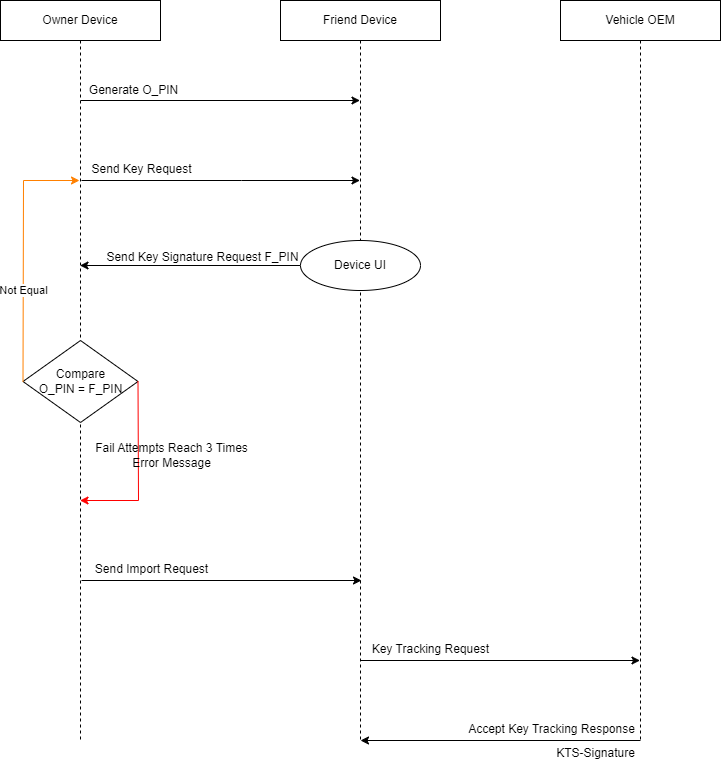

The diagram above was exported from draw.io. Its source (the exported page's mxGraphModel, read from the mxfile embedded in the PNG):
<mxGraphModel dx="1426" dy="903" grid="1" gridSize="10" guides="1" tooltips="1" connect="1" arrows="1" fold="1" page="1" pageScale="1" pageWidth="850" pageHeight="1100" background="#ffffff" math="0" shadow="0">
  <root>
    <mxCell id="0" />
    <mxCell id="1" parent="0" />
    <mxCell id="SNARm7ZEfxsuqMd16oVZ-1" value="Owner Device" style="shape=umlLifeline;perimeter=lifelinePerimeter;whiteSpace=wrap;html=1;container=0;dropTarget=0;collapsible=0;recursiveResize=0;outlineConnect=0;portConstraint=eastwest;newEdgeStyle={&quot;edgeStyle&quot;:&quot;elbowEdgeStyle&quot;,&quot;elbow&quot;:&quot;vertical&quot;,&quot;curved&quot;:0,&quot;rounded&quot;:0};" vertex="1" parent="1">
      <mxGeometry x="80" y="40" width="160" height="740" as="geometry" />
    </mxCell>
    <mxCell id="SNARm7ZEfxsuqMd16oVZ-3" value="Friend Device" style="shape=umlLifeline;perimeter=lifelinePerimeter;whiteSpace=wrap;html=1;container=0;dropTarget=0;collapsible=0;recursiveResize=0;outlineConnect=0;portConstraint=eastwest;newEdgeStyle={&quot;edgeStyle&quot;:&quot;elbowEdgeStyle&quot;,&quot;elbow&quot;:&quot;vertical&quot;,&quot;curved&quot;:0,&quot;rounded&quot;:0};" vertex="1" parent="1">
      <mxGeometry x="360" y="40" width="160" height="740" as="geometry" />
    </mxCell>
    <mxCell id="SNARm7ZEfxsuqMd16oVZ-5" value="Vehicle OEM" style="shape=umlLifeline;perimeter=lifelinePerimeter;whiteSpace=wrap;html=1;container=0;dropTarget=0;collapsible=0;recursiveResize=0;outlineConnect=0;portConstraint=eastwest;newEdgeStyle={&quot;edgeStyle&quot;:&quot;elbowEdgeStyle&quot;,&quot;elbow&quot;:&quot;vertical&quot;,&quot;curved&quot;:0,&quot;rounded&quot;:0};" vertex="1" parent="1">
      <mxGeometry x="640" y="40" width="160" height="740" as="geometry" />
    </mxCell>
    <mxCell id="SNARm7ZEfxsuqMd16oVZ-6" value="" style="endArrow=classic;html=1;rounded=0;" edge="1" parent="1" target="SNARm7ZEfxsuqMd16oVZ-3">
      <mxGeometry width="50" height="50" relative="1" as="geometry">
        <mxPoint x="160" y="140" as="sourcePoint" />
        <mxPoint x="560" y="140" as="targetPoint" />
      </mxGeometry>
    </mxCell>
    <mxCell id="SNARm7ZEfxsuqMd16oVZ-7" value="Generate O_PIN" style="text;html=1;align=center;verticalAlign=middle;resizable=0;points=[];autosize=1;strokeColor=none;fillColor=none;" vertex="1" parent="1">
      <mxGeometry x="158" y="115" width="110" height="30" as="geometry" />
    </mxCell>
    <mxCell id="SNARm7ZEfxsuqMd16oVZ-8" value="" style="endArrow=classic;html=1;rounded=0;exitX=0;exitY=0.5;exitDx=0;exitDy=0;" edge="1" parent="1" source="SNARm7ZEfxsuqMd16oVZ-20" target="SNARm7ZEfxsuqMd16oVZ-1">
      <mxGeometry width="50" height="50" relative="1" as="geometry">
        <mxPoint x="558" y="380" as="sourcePoint" />
        <mxPoint x="158" y="380" as="targetPoint" />
      </mxGeometry>
    </mxCell>
    <mxCell id="SNARm7ZEfxsuqMd16oVZ-9" value="Send Key Signature Request F_PIN" style="text;html=1;align=center;verticalAlign=middle;resizable=0;points=[];autosize=1;strokeColor=none;fillColor=none;" vertex="1" parent="1">
      <mxGeometry x="172" y="282" width="220" height="30" as="geometry" />
    </mxCell>
    <mxCell id="SNARm7ZEfxsuqMd16oVZ-10" value="" style="endArrow=classic;html=1;rounded=0;" edge="1" parent="1" target="SNARm7ZEfxsuqMd16oVZ-3">
      <mxGeometry width="50" height="50" relative="1" as="geometry">
        <mxPoint x="161" y="220" as="sourcePoint" />
        <mxPoint x="400.5" y="220" as="targetPoint" />
        <Array as="points">
          <mxPoint x="321" y="220" />
        </Array>
      </mxGeometry>
    </mxCell>
    <mxCell id="SNARm7ZEfxsuqMd16oVZ-11" value="Send Key Request" style="text;html=1;align=center;verticalAlign=middle;resizable=0;points=[];autosize=1;strokeColor=none;fillColor=none;" vertex="1" parent="1">
      <mxGeometry x="161" y="194" width="120" height="30" as="geometry" />
    </mxCell>
    <mxCell id="SNARm7ZEfxsuqMd16oVZ-20" value="Device UI" style="ellipse;whiteSpace=wrap;html=1;" vertex="1" parent="1">
      <mxGeometry x="380" y="280" width="120" height="50" as="geometry" />
    </mxCell>
    <mxCell id="SNARm7ZEfxsuqMd16oVZ-22" value="Compare&lt;div&gt;O_PIN = F_PIN&lt;/div&gt;" style="rhombus;whiteSpace=wrap;html=1;" vertex="1" parent="1">
      <mxGeometry x="102.5" y="380" width="115" height="82" as="geometry" />
    </mxCell>
    <mxCell id="SNARm7ZEfxsuqMd16oVZ-23" value="" style="endArrow=classic;html=1;rounded=0;exitX=0;exitY=0.5;exitDx=0;exitDy=0;strokeColor=#FF8000;" edge="1" parent="1" source="SNARm7ZEfxsuqMd16oVZ-22">
      <mxGeometry width="50" height="50" relative="1" as="geometry">
        <mxPoint x="400" y="500" as="sourcePoint" />
        <mxPoint x="159" y="220" as="targetPoint" />
        <Array as="points">
          <mxPoint x="103" y="220" />
        </Array>
      </mxGeometry>
    </mxCell>
    <mxCell id="SNARm7ZEfxsuqMd16oVZ-24" value="Not Equal" style="edgeLabel;html=1;align=center;verticalAlign=middle;resizable=0;points=[];" vertex="1" connectable="0" parent="SNARm7ZEfxsuqMd16oVZ-23">
      <mxGeometry x="-0.3463" y="2" relative="1" as="geometry">
        <mxPoint x="2" y="-7" as="offset" />
      </mxGeometry>
    </mxCell>
    <mxCell id="SNARm7ZEfxsuqMd16oVZ-25" value="" style="endArrow=classic;html=1;rounded=0;exitX=1;exitY=0.5;exitDx=0;exitDy=0;strokeColor=#FF0000;" edge="1" parent="1" source="SNARm7ZEfxsuqMd16oVZ-22" target="SNARm7ZEfxsuqMd16oVZ-1">
      <mxGeometry width="50" height="50" relative="1" as="geometry">
        <mxPoint x="330" y="450" as="sourcePoint" />
        <mxPoint x="450" y="450" as="targetPoint" />
        <Array as="points">
          <mxPoint x="218" y="540" />
        </Array>
      </mxGeometry>
    </mxCell>
    <mxCell id="SNARm7ZEfxsuqMd16oVZ-26" value="Fail Attempts Reach 3 Times&lt;div&gt;Error Message&lt;/div&gt;" style="text;html=1;align=center;verticalAlign=middle;resizable=0;points=[];autosize=1;strokeColor=none;fillColor=none;" vertex="1" parent="1">
      <mxGeometry x="161" y="475" width="180" height="40" as="geometry" />
    </mxCell>
    <mxCell id="SNARm7ZEfxsuqMd16oVZ-27" value="" style="endArrow=classic;html=1;rounded=0;" edge="1" parent="1">
      <mxGeometry width="50" height="50" relative="1" as="geometry">
        <mxPoint x="161" y="620" as="sourcePoint" />
        <mxPoint x="441" y="620" as="targetPoint" />
      </mxGeometry>
    </mxCell>
    <mxCell id="SNARm7ZEfxsuqMd16oVZ-28" value="Send Import Request" style="text;html=1;align=center;verticalAlign=middle;resizable=0;points=[];autosize=1;strokeColor=none;fillColor=none;" vertex="1" parent="1">
      <mxGeometry x="161" y="594" width="140" height="30" as="geometry" />
    </mxCell>
    <mxCell id="SNARm7ZEfxsuqMd16oVZ-29" value="" style="endArrow=classic;html=1;rounded=0;" edge="1" parent="1">
      <mxGeometry width="50" height="50" relative="1" as="geometry">
        <mxPoint x="439.5" y="700" as="sourcePoint" />
        <mxPoint x="719.5" y="700" as="targetPoint" />
      </mxGeometry>
    </mxCell>
    <mxCell id="SNARm7ZEfxsuqMd16oVZ-30" value="Key Tracking Request" style="text;html=1;align=center;verticalAlign=middle;resizable=0;points=[];autosize=1;strokeColor=none;fillColor=none;" vertex="1" parent="1">
      <mxGeometry x="440" y="674" width="140" height="30" as="geometry" />
    </mxCell>
    <mxCell id="SNARm7ZEfxsuqMd16oVZ-31" value="" style="endArrow=classic;html=1;rounded=0;" edge="1" parent="1">
      <mxGeometry width="50" height="50" relative="1" as="geometry">
        <mxPoint x="720" y="780" as="sourcePoint" />
        <mxPoint x="440" y="780" as="targetPoint" />
      </mxGeometry>
    </mxCell>
    <mxCell id="SNARm7ZEfxsuqMd16oVZ-32" value="Accept Key Tracking Response" style="text;html=1;align=center;verticalAlign=middle;resizable=0;points=[];autosize=1;strokeColor=none;fillColor=none;" vertex="1" parent="1">
      <mxGeometry x="536" y="754" width="190" height="30" as="geometry" />
    </mxCell>
    <mxCell id="SNARm7ZEfxsuqMd16oVZ-33" value="KTS-Signature" style="text;html=1;align=center;verticalAlign=middle;resizable=0;points=[];autosize=1;strokeColor=none;fillColor=none;" vertex="1" parent="1">
      <mxGeometry x="625" y="778" width="100" height="30" as="geometry" />
    </mxCell>
  </root>
</mxGraphModel>